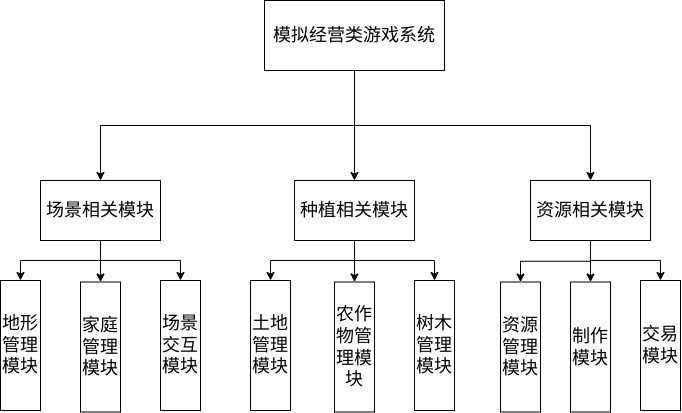

The diagram above was exported from draw.io. Its source (the exported page's mxGraphModel, read from the mxfile embedded in the PNG):
<mxGraphModel dx="660" dy="429" grid="1" gridSize="10" guides="1" tooltips="1" connect="1" arrows="1" fold="1" page="1" pageScale="1" pageWidth="1169" pageHeight="827" math="0" shadow="0">
  <root>
    <mxCell id="0" />
    <mxCell id="1" parent="0" />
    <mxCell id="dhqU1vyTsYgZ8YQiSxTy-3" value="" style="edgeStyle=orthogonalEdgeStyle;rounded=0;orthogonalLoop=1;jettySize=auto;html=1;entryX=0.5;entryY=0;entryDx=0;entryDy=0;exitX=0.5;exitY=1;exitDx=0;exitDy=0;" edge="1" parent="1" source="dhqU1vyTsYgZ8YQiSxTy-1" target="dhqU1vyTsYgZ8YQiSxTy-8">
      <mxGeometry relative="1" as="geometry">
        <mxPoint x="474" y="220" as="targetPoint" />
      </mxGeometry>
    </mxCell>
    <mxCell id="dhqU1vyTsYgZ8YQiSxTy-5" value="" style="edgeStyle=orthogonalEdgeStyle;rounded=0;orthogonalLoop=1;jettySize=auto;html=1;entryX=0.5;entryY=0;entryDx=0;entryDy=0;" edge="1" parent="1" source="dhqU1vyTsYgZ8YQiSxTy-1" target="dhqU1vyTsYgZ8YQiSxTy-9">
      <mxGeometry relative="1" as="geometry">
        <mxPoint x="624" y="250" as="targetPoint" />
      </mxGeometry>
    </mxCell>
    <mxCell id="dhqU1vyTsYgZ8YQiSxTy-7" value="" style="edgeStyle=orthogonalEdgeStyle;rounded=0;orthogonalLoop=1;jettySize=auto;html=1;entryX=0.5;entryY=0;entryDx=0;entryDy=0;exitX=0.5;exitY=1;exitDx=0;exitDy=0;" edge="1" parent="1" source="dhqU1vyTsYgZ8YQiSxTy-1" target="dhqU1vyTsYgZ8YQiSxTy-10">
      <mxGeometry relative="1" as="geometry">
        <mxPoint x="774" y="220" as="targetPoint" />
      </mxGeometry>
    </mxCell>
    <mxCell id="dhqU1vyTsYgZ8YQiSxTy-1" value="&lt;font style=&quot;font-size: 18px;&quot;&gt;模拟经营类游戏系统&lt;/font&gt;" style="rounded=0;whiteSpace=wrap;html=1;" vertex="1" parent="1">
      <mxGeometry x="534" y="90" width="180" height="70" as="geometry" />
    </mxCell>
    <mxCell id="dhqU1vyTsYgZ8YQiSxTy-12" value="" style="edgeStyle=orthogonalEdgeStyle;rounded=0;orthogonalLoop=1;jettySize=auto;html=1;exitX=0.5;exitY=1;exitDx=0;exitDy=0;" edge="1" parent="1" source="dhqU1vyTsYgZ8YQiSxTy-8" target="dhqU1vyTsYgZ8YQiSxTy-11">
      <mxGeometry relative="1" as="geometry" />
    </mxCell>
    <mxCell id="dhqU1vyTsYgZ8YQiSxTy-15" value="" style="edgeStyle=orthogonalEdgeStyle;rounded=0;orthogonalLoop=1;jettySize=auto;html=1;" edge="1" parent="1" source="dhqU1vyTsYgZ8YQiSxTy-8" target="dhqU1vyTsYgZ8YQiSxTy-14">
      <mxGeometry relative="1" as="geometry" />
    </mxCell>
    <mxCell id="dhqU1vyTsYgZ8YQiSxTy-17" value="" style="edgeStyle=orthogonalEdgeStyle;rounded=0;orthogonalLoop=1;jettySize=auto;html=1;exitX=0.5;exitY=1;exitDx=0;exitDy=0;" edge="1" parent="1" source="dhqU1vyTsYgZ8YQiSxTy-8" target="dhqU1vyTsYgZ8YQiSxTy-16">
      <mxGeometry relative="1" as="geometry" />
    </mxCell>
    <mxCell id="dhqU1vyTsYgZ8YQiSxTy-8" value="&lt;font style=&quot;font-size: 18px;&quot;&gt;场景相关模块&lt;/font&gt;" style="rounded=0;whiteSpace=wrap;html=1;" vertex="1" parent="1">
      <mxGeometry x="310" y="270" width="120" height="60" as="geometry" />
    </mxCell>
    <mxCell id="dhqU1vyTsYgZ8YQiSxTy-19" value="" style="edgeStyle=orthogonalEdgeStyle;rounded=0;orthogonalLoop=1;jettySize=auto;html=1;exitX=0.5;exitY=1;exitDx=0;exitDy=0;" edge="1" parent="1" source="dhqU1vyTsYgZ8YQiSxTy-9" target="dhqU1vyTsYgZ8YQiSxTy-18">
      <mxGeometry relative="1" as="geometry" />
    </mxCell>
    <mxCell id="dhqU1vyTsYgZ8YQiSxTy-21" value="" style="edgeStyle=orthogonalEdgeStyle;rounded=0;orthogonalLoop=1;jettySize=auto;html=1;" edge="1" parent="1" source="dhqU1vyTsYgZ8YQiSxTy-9" target="dhqU1vyTsYgZ8YQiSxTy-20">
      <mxGeometry relative="1" as="geometry" />
    </mxCell>
    <mxCell id="dhqU1vyTsYgZ8YQiSxTy-25" value="" style="edgeStyle=orthogonalEdgeStyle;rounded=0;orthogonalLoop=1;jettySize=auto;html=1;" edge="1" parent="1" source="dhqU1vyTsYgZ8YQiSxTy-9" target="dhqU1vyTsYgZ8YQiSxTy-24">
      <mxGeometry relative="1" as="geometry" />
    </mxCell>
    <mxCell id="dhqU1vyTsYgZ8YQiSxTy-9" value="&lt;font style=&quot;font-size: 18px;&quot;&gt;种植相关模块&lt;/font&gt;" style="rounded=0;whiteSpace=wrap;html=1;" vertex="1" parent="1">
      <mxGeometry x="564" y="270" width="120" height="60" as="geometry" />
    </mxCell>
    <mxCell id="dhqU1vyTsYgZ8YQiSxTy-27" value="" style="edgeStyle=orthogonalEdgeStyle;rounded=0;orthogonalLoop=1;jettySize=auto;html=1;" edge="1" parent="1" source="dhqU1vyTsYgZ8YQiSxTy-10" target="dhqU1vyTsYgZ8YQiSxTy-26">
      <mxGeometry relative="1" as="geometry" />
    </mxCell>
    <mxCell id="dhqU1vyTsYgZ8YQiSxTy-29" value="" style="edgeStyle=orthogonalEdgeStyle;rounded=0;orthogonalLoop=1;jettySize=auto;html=1;" edge="1" parent="1" source="dhqU1vyTsYgZ8YQiSxTy-10" target="dhqU1vyTsYgZ8YQiSxTy-28">
      <mxGeometry relative="1" as="geometry" />
    </mxCell>
    <mxCell id="dhqU1vyTsYgZ8YQiSxTy-31" value="" style="edgeStyle=orthogonalEdgeStyle;rounded=0;orthogonalLoop=1;jettySize=auto;html=1;" edge="1" parent="1" source="dhqU1vyTsYgZ8YQiSxTy-10" target="dhqU1vyTsYgZ8YQiSxTy-30">
      <mxGeometry relative="1" as="geometry" />
    </mxCell>
    <mxCell id="dhqU1vyTsYgZ8YQiSxTy-10" value="&lt;font style=&quot;font-size: 18px;&quot;&gt;资源相关模块&lt;/font&gt;" style="rounded=0;whiteSpace=wrap;html=1;" vertex="1" parent="1">
      <mxGeometry x="800" y="270" width="120" height="60" as="geometry" />
    </mxCell>
    <mxCell id="dhqU1vyTsYgZ8YQiSxTy-11" value="&lt;font style=&quot;font-size: 18px;&quot;&gt;地形管理模块&lt;/font&gt;" style="whiteSpace=wrap;html=1;rounded=0;" vertex="1" parent="1">
      <mxGeometry x="270" y="370" width="40" height="130" as="geometry" />
    </mxCell>
    <mxCell id="dhqU1vyTsYgZ8YQiSxTy-14" value="&lt;font style=&quot;font-size: 18px;&quot;&gt;家庭管理模块&lt;/font&gt;" style="whiteSpace=wrap;html=1;rounded=0;" vertex="1" parent="1">
      <mxGeometry x="350" y="371.5" width="40" height="130" as="geometry" />
    </mxCell>
    <mxCell id="dhqU1vyTsYgZ8YQiSxTy-16" value="&lt;font style=&quot;font-size: 18px;&quot;&gt;场景交互模块&lt;/font&gt;" style="whiteSpace=wrap;html=1;rounded=0;" vertex="1" parent="1">
      <mxGeometry x="430" y="370" width="40" height="130" as="geometry" />
    </mxCell>
    <mxCell id="dhqU1vyTsYgZ8YQiSxTy-18" value="&lt;font style=&quot;font-size: 18px;&quot;&gt;土地管理模块&lt;/font&gt;" style="whiteSpace=wrap;html=1;rounded=0;" vertex="1" parent="1">
      <mxGeometry x="520" y="370" width="40" height="130" as="geometry" />
    </mxCell>
    <mxCell id="dhqU1vyTsYgZ8YQiSxTy-20" value="&lt;font style=&quot;font-size: 18px;&quot;&gt;农作物管理模块&lt;/font&gt;" style="whiteSpace=wrap;html=1;rounded=0;" vertex="1" parent="1">
      <mxGeometry x="604" y="371.5" width="40" height="130" as="geometry" />
    </mxCell>
    <mxCell id="dhqU1vyTsYgZ8YQiSxTy-24" value="&lt;font style=&quot;font-size: 18px;&quot;&gt;树木管理模块&lt;/font&gt;" style="whiteSpace=wrap;html=1;rounded=0;" vertex="1" parent="1">
      <mxGeometry x="684" y="370" width="40" height="130" as="geometry" />
    </mxCell>
    <mxCell id="dhqU1vyTsYgZ8YQiSxTy-26" value="&lt;font style=&quot;font-size: 18px;&quot;&gt;资源管理模块&lt;/font&gt;" style="whiteSpace=wrap;html=1;rounded=0;" vertex="1" parent="1">
      <mxGeometry x="770" y="371.5" width="40" height="130" as="geometry" />
    </mxCell>
    <mxCell id="dhqU1vyTsYgZ8YQiSxTy-28" value="&lt;font style=&quot;font-size: 18px;&quot;&gt;制作模块&lt;/font&gt;" style="whiteSpace=wrap;html=1;rounded=0;" vertex="1" parent="1">
      <mxGeometry x="840" y="371.5" width="40" height="130" as="geometry" />
    </mxCell>
    <mxCell id="dhqU1vyTsYgZ8YQiSxTy-30" value="&lt;font style=&quot;font-size: 18px;&quot;&gt;交易模块&lt;/font&gt;" style="whiteSpace=wrap;html=1;rounded=0;" vertex="1" parent="1">
      <mxGeometry x="910" y="370" width="40" height="130" as="geometry" />
    </mxCell>
  </root>
</mxGraphModel>